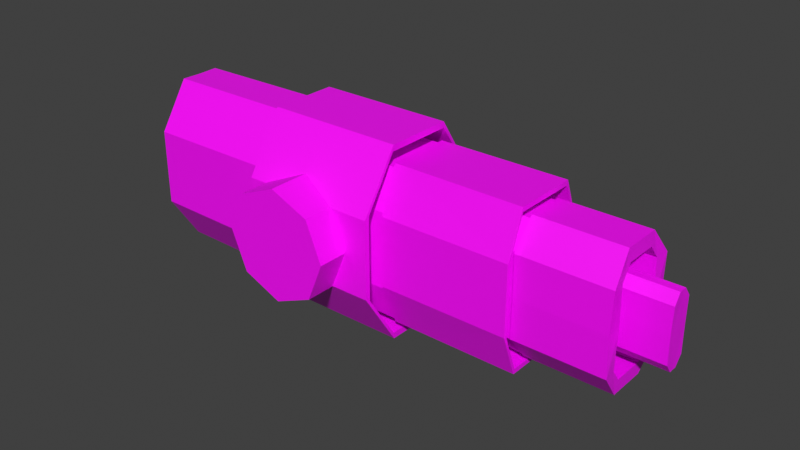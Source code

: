 # Source: warship.blend  (saved by Blender 3.0.42; exported with 4.5.12 LTS)
import bpy
from mathutils import Matrix  # noqa: F401  (used for matrix-valued properties, if any)

bpy.ops.wm.read_factory_settings(use_empty=True)
scene = bpy.context.scene
scene.name = 'Scene'

# ---- collections
col_collection = bpy.data.collections.new('Collection'); scene.collection.children.link(col_collection)

# ---- images (referenced by path relative to the original .blend; pixels are not part of the script)
import os
ASSET_DIR = os.environ.get("B2B_ASSET_DIR", "")  # directory of the original .blend (textures are referenced by path, not embedded)
HERE = os.path.dirname(os.path.abspath(__file__))  # packed textures are extracted next to this script under _unpacked/

def load_image(name, relpath, width, height, colorspace="sRGB"):
    """Load a texture the original file referenced (path relative to the .blend, or extracted next to this script)."""
    p = next((c for c in (os.path.join(HERE, relpath), os.path.join(ASSET_DIR, relpath)) if relpath and os.path.exists(c)), "")
    if p:
        img = bpy.data.images.load(p, check_existing=True)
        img.name = name
    else:  # same state as the original file: an image datablock whose file is absent (Cycles renders it pink)
        img = bpy.data.images.new(name, width, height)
        img.source = "FILE"
        img.filepath = "//" + (relpath or name)
    img.colorspace_settings.name = colorspace
    return img
img_untitled_007 = load_image('Untitled.007', '', 1024, 1024, 'sRGB')
img_untitled_004 = load_image('Untitled.004', 'oxana_base.png', 1024, 1024, 'sRGB')
img_untitled_006 = load_image('Untitled.006', 'oxana_lights.png', 1024, 1024, 'sRGB')

# ---- materials (node trees are filled in below, after node groups)
mat_material = bpy.data.materials.new('Material')
mat_material.alpha_threshold = 0.0
mat_material.use_transparent_shadow = False
mat_material.line_color = (0.0, 0.0, 0.0, 1.0)

# ---- material node trees
mat_material.use_nodes = True; mat_material.node_tree.nodes.clear()
_N = mat_material.node_tree.nodes; _L = mat_material.node_tree.links
n0 = _N.new('ShaderNodeOutputMaterial'); n0.name = 'Material Output'; n0.location = (344, 300)
n1 = _N.new('ShaderNodeTexImage'); n1.name = 'Image Texture.002'; n1.location = (-732, -145)
n1.image = img_untitled_007
n2 = _N.new('ShaderNodeBsdfPrincipled'); n2.name = 'Principled BSDF'; n2.location = (-395, 480)
n2.hide = True
n2.distribution = 'GGX'
n2.subsurface_method = 'BURLEY'
n2.inputs[3].default_value = 1.45
n2.inputs[27].default_value = (0.0, 0.0, 0.0, 1.0)
n2.inputs[28].default_value = 1.0
n3 = _N.new('ShaderNodeBsdfPrincipled'); n3.name = 'Principled BSDF.001'; n3.location = (-385, 103)
n3.hide = True
n3.distribution = 'GGX'
n3.subsurface_method = 'BURLEY'
n3.inputs[3].default_value = 1.45
n3.inputs[27].default_value = (0.0, 0.0, 0.0, 1.0)
n3.inputs[28].default_value = 1.0
n4 = _N.new('ShaderNodeMixShader'); n4.name = 'Mix Shader.001'; n4.location = (147, 145)
n4.width = 127
n5 = _N.new('ShaderNodeBsdfPrincipled'); n5.name = 'Principled BSDF.002'; n5.location = (-330, -238)
n5.hide = True
n5.distribution = 'GGX'
n5.subsurface_method = 'BURLEY'
n5.inputs[3].default_value = 1.45
n5.inputs[27].default_value = (0.0, 0.0, 0.0, 1.0)
n5.inputs[28].default_value = 1.0
n6 = _N.new('ShaderNodeMixShader'); n6.name = 'Mix Shader'; n6.location = (-67, 326)
n7 = _N.new('ShaderNodeTexImage'); n7.name = 'Image Texture'; n7.location = (-747, 525)
n7.image = img_untitled_004
n8 = _N.new('ShaderNodeTexImage'); n8.name = 'Image Texture.001'; n8.location = (-726, 156)
n8.image = img_untitled_006
_L.new(n7.outputs[0], n2.inputs[0])
_L.new(n8.outputs[0], n3.inputs[0])
_L.new(n6.outputs[0], n4.inputs[1])
_L.new(n1.outputs[1], n4.inputs[0])
_L.new(n4.outputs[0], n0.inputs[0])
_L.new(n2.outputs[0], n6.inputs[1])
_L.new(n3.outputs[0], n6.inputs[2])
_L.new(n1.outputs[0], n5.inputs[0])
_L.new(n5.outputs[0], n4.inputs[2])
_L.new(n8.outputs[1], n6.inputs[0])
n0.is_active_output = True

# ---- world
world_world = bpy.data.worlds.new('World'); scene.world = world_world
world_world.use_nodes = True; world_world.node_tree.nodes.clear()
_N = world_world.node_tree.nodes; _L = world_world.node_tree.links
n0 = _N.new('ShaderNodeOutputWorld'); n0.name = 'World Output'; n0.location = (300, 300)
n1 = _N.new('ShaderNodeBackground'); n1.name = 'Background'; n1.location = (10, 300)
n1.inputs[0].default_value = (0.05088, 0.05088, 0.05088, 1.0)
_L.new(n1.outputs[0], n0.inputs[0])
n0.is_active_output = True
world_world.color = (0.05088, 0.05088, 0.05088)
world_world.use_sun_shadow = False
world_world.sun_shadow_jitter_overblur = 0.0

# ---- meshes
me_cube = bpy.data.meshes.new('Cube')
me_cube.from_pydata([(-3.055, -0.5541, 2.236), (-3.055, 0.0, 2.236), (0.4761, 0.0, 2.466), (0.4761, -0.8795, 2.466), (-6.825, -0.5288, 2.203), (-6.81, 0.0, 2.198), (-6.413, 0.0, 1.87), (-3.055, -1.345, 0.0), (-6.825, -1.319, 0.0), (-3.055, -1.345, 1.02), (-6.825, -1.319, 0.9862), (-3.055, -0.8795, 2.466), (-3.055, 0.0, 2.466), (0.4761, -0.8265, 2.02), (0.4761, 0.0, 2.02), (-3.055, -1.841, 0.9941), (-3.055, -1.841, 0.0), (3.82, -0.8449, 2.016), (3.82, 0.0, 2.016), (0.4761, -1.841, 0.9941), (0.4761, -1.841, 0.0), (0.4761, -1.281, 0.8842), (0.4761, -1.281, 0.0), (3.824, -1.281, 0.8842), (3.824, -1.281, 0.0), (-6.812, 0.0, 2.033), (-5.423, 0.0, 1.87), (-5.423, 0.0, 0.0), (-6.824, -0.5302, 2.037), (-6.824, -1.202, 0.0), (-6.824, -1.202, 0.9557), (-6.42, -0.521, 1.873), (-6.42, -1.1, 0.0), (-6.42, -1.1, 0.8681), (-5.43, -0.5251, 0.0), (-5.43, -0.5251, 1.873), (-5.43, -1.104, 0.0), (-5.43, -1.104, 0.8681), (5.264, -0.9003, 0.8415), (5.264, -0.9003, 0.8415), (-7.186, 0.0, 1.943), (-3.441, 0.0, 1.943), (-7.186, 0.0, 0.8055), (-3.441, 0.0, 0.8055), (-7.186, -0.4133, 0.972), (-3.441, -0.4133, 0.972), (-7.186, -0.593, 1.374), (-3.441, -0.593, 1.374), (-7.186, -0.4133, 1.776), (-3.441, -0.4133, 1.776), (-7.186, 0.0, 1.817), (-7.186, 0.0, 0.9313), (-7.186, -0.3173, 1.061), (-7.186, -0.4572, 1.374), (-7.186, -0.3173, 1.687), (-7.017, 0.0, 1.729), (-7.017, 0.0, 1.019), (-7.017, -0.2506, 1.123), (-7.017, -0.363, 1.374), (-7.017, -0.2506, 1.625), (-6.722, 0.0, 1.614), (-6.722, 0.0, 1.134), (-6.722, -0.1624, 1.204), (-6.722, -0.2383, 1.374), (-6.722, -0.1624, 1.544), (-7.017, 0.0, 0.3655), (-7.203, -0.8482, 0.0), (-7.186, -0.3185, 0.3231), (-7.186, -0.4493, 0.0), (-7.186, 0.0, 0.4528), (-7.203, -0.8482, 0.0), (-3.441, -0.4082, 0.4121), (-7.186, -0.4082, 0.4121), (-3.441, -0.5762, 0.0), (-7.186, -0.5762, 0.0), (-3.441, 0.0, 0.5786), (-7.186, 0.0, 0.5786), (-7.017, -0.3612, 0.0), (-7.017, -0.2563, 0.2614), (-6.722, 0.0, 0.25), (-6.722, -0.2447, 0.0), (-6.722, -0.1739, 0.1797), (-6.722, 0.0, 0.0), (3.824, -0.838, 2.016), (3.824, 0.0, 2.016), (3.828, -1.275, 0.8842), (3.828, -1.275, 0.0), (3.825, -0.4963, 1.72), (3.825, 0.0, 1.72), (3.804, -1.041, 1.028), (3.827, -1.064, 0.0), (6.07, -0.4963, 1.72), (6.07, 0.0, 1.72), (6.142, -1.042, 1.029), (6.113, -1.064, 0.0), (6.085, -0.4161, 1.374), (6.085, 0.0, 1.374), (6.098, -0.6831, 1.023), (6.126, -0.6946, 0.0), (3.825, -0.8217, 1.895), (3.825, 0.0, 1.895), (3.829, -1.192, 0.936), (3.829, -1.192, 0.0), (3.826, -0.5321, 1.644), (3.826, 0.0, 1.644), (3.794, -0.9933, 1.058), (3.828, -1.013, 0.0), (2.681, -0.7512, 1.885), (2.681, 0.0, 1.885), (2.685, -1.121, 0.9258), (2.699, -1.107, 0.0), (2.682, -0.4617, 1.634), (2.682, 0.0, 1.634), (2.742, -0.9228, 1.048), (2.7, -0.9595, 0.0), (0.4761, -0.849, 1.928), (0.4761, 0.0, 1.928), (0.4761, -0.894, 2.307), (0.4761, 0.0, 2.307), (0.4761, -1.712, 1.056), (0.4761, -1.236, 0.9625), (0.4761, -1.712, 0.0), (0.4761, -1.236, 0.0), (-0.7078, -0.849, 1.928), (-0.7078, 0.0, 1.928), (-0.7078, -0.894, 2.307), (-0.7078, 0.0, 2.307), (-0.7078, -1.712, 1.056), (-0.7078, -1.236, 0.9625), (-0.7078, -1.712, 0.0), (-0.7078, -1.236, 0.0), (-3.055, -0.6063, 2.138), (-3.055, 0.0, 2.138), (-3.055, -0.8897, 2.338), (-3.055, -1.727, 1.057), (-3.055, -1.295, 1.079), (-3.055, -1.295, 0.0), (-3.055, -1.727, 0.0), (-3.055, 0.0, 2.338), (-1.769, -0.6063, 2.138), (-1.769, 0.0, 2.138), (-1.769, -0.8897, 2.338), (-1.769, -1.727, 1.057), (-1.769, -1.295, 1.079), (-1.769, -1.295, 0.0), (-1.769, -1.727, 0.0), (-1.769, 0.0, 2.338), (4.282, -0.4161, 1.374), (4.282, 0.0, 1.374), (4.295, -0.6831, 1.023), (4.283, -0.6946, 0.0), (4.283, -0.1107, 0.9303), (4.283, 0.0, 0.9303), (4.292, -0.2963, 0.6863), (4.284, -0.3042, 0.0), (7.042, -0.1117, 0.9323), (7.04, 0.0, 0.9303), (7.049, -0.2963, 0.6863), (7.04, -0.3042, 0.0), (7.042, 0.0, 0.0), (7.042, 0.0, 0.0), (7.043, 0.0, 0.0), (7.042, 0.0, 0.0), (-1.554, -0.9223, 1.432), (-1.554, -2.618, 1.432), (-0.5499, -0.9223, 1.005), (-0.5499, -2.618, 1.005), (-0.1339, -0.9223, 0.0), (-0.1339, -2.618, 0.0), (-0.5499, -0.9223, 0.0), (-0.5499, -2.618, 0.0), (-1.554, -0.9223, 0.0), (-1.554, -2.618, 0.0), (-2.558, -0.9223, 0.0), (-2.558, -2.618, 0.0), (-2.974, -0.9223, 0.0), (-2.974, -2.618, 0.0), (-2.558, -0.9223, 1.005), (-2.558, -2.618, 1.005), (7.042, -0.0809, 0.6754), (7.041, 0.0, 0.6713)], [(39, 38), (66, 70), (159, 160), (161, 162), (159, 161)], [(8, 10, 30, 29), (15, 11, 133, 134), (4, 5, 25, 28), (9, 10, 8, 7), (0, 9, 135, 131), (5, 4, 0, 1), (0, 4, 10, 9), (15, 16, 20, 19), (11, 15, 19, 3), (11, 12, 138, 133), (22, 21, 120, 122), (2, 3, 117, 118), (12, 11, 3, 2), (13, 21, 23, 17), (14, 13, 17, 18), (19, 20, 121, 119), (21, 22, 24, 23), (29, 30, 33, 32), (30, 28, 31, 33), (10, 4, 28, 30), (33, 31, 35, 37), (31, 6, 26, 35), (28, 25, 6, 31), (35, 34, 36, 37), (27, 34, 35, 26), (32, 33, 37, 36), (42, 43, 45, 44), (44, 45, 47, 46), (46, 47, 49, 48), (48, 49, 41, 40), (44, 46, 53, 52), (46, 48, 54, 53), (42, 44, 52, 51), (48, 40, 50, 54), (56, 57, 62, 61), (53, 54, 59, 58), (51, 52, 57, 56), (54, 50, 55, 59), (52, 53, 58, 57), (60, 61, 62, 63, 64), (59, 55, 60, 64), (57, 58, 63, 62), (58, 59, 64, 63), (72, 76, 69, 67), (74, 72, 67, 68), (72, 71, 75, 76), (74, 73, 71, 72), (68, 67, 78, 77), (67, 69, 65, 78), (79, 82, 80, 81), (78, 65, 79, 81), (77, 78, 81, 80), (17, 23, 85, 83), (23, 24, 86, 85), (18, 17, 83, 84), (85, 86, 102, 101), (87, 88, 104, 103), (89, 87, 103, 105), (87, 89, 93, 91), (89, 90, 94, 93), (88, 87, 91, 92), (91, 93, 97, 95), (93, 94, 98, 97), (92, 91, 95, 96), (101, 102, 110, 109), (103, 104, 112, 111), (105, 103, 111, 113), (90, 89, 105, 106), (83, 85, 101, 99), (84, 83, 99, 100), (107, 109, 113, 111), (109, 110, 114, 113), (108, 107, 111, 112), (106, 105, 113, 114), (99, 101, 109, 107), (100, 99, 107, 108), (119, 121, 129, 127), (120, 115, 123, 128), (118, 117, 125, 126), (13, 14, 116, 115), (3, 19, 119, 117), (21, 13, 115, 120), (127, 129, 130, 128), (125, 127, 128, 123), (126, 125, 123, 124), (115, 116, 124, 123), (122, 120, 128, 130), (117, 119, 127, 125), (132, 131, 139, 140), (135, 136, 144, 143), (137, 134, 142, 145), (1, 0, 131, 132), (16, 15, 134, 137), (9, 7, 136, 135), (143, 144, 145, 142), (140, 139, 141, 146), (139, 143, 142, 141), (134, 133, 141, 142), (133, 138, 146, 141), (131, 135, 143, 139), (95, 97, 149, 147), (97, 98, 150, 149), (96, 95, 147, 148), (147, 149, 153, 151), (149, 150, 154, 153), (148, 147, 151, 152), (151, 153, 157, 155), (153, 154, 158, 157), (152, 151, 155, 156), (155, 157, 179), (156, 155, 179, 180), (163, 164, 166, 165), (165, 166, 168, 167), (167, 168, 170, 169), (169, 170, 172, 171), (171, 172, 174, 173), (173, 174, 176, 175), (166, 164, 178, 176, 174, 172, 170, 168), (175, 176, 178, 177), (177, 178, 164, 163), (163, 165, 167, 169, 171, 173, 175, 177), (157, 158, 162, 160, 180, 179)])
_uv = me_cube.uv_layers.new(name='UVMap')
_uv.uv.foreach_set('vector', [0.9175, 0.3445, 0.8873, 0.2935, 0.8943, 0.2915, 0.9236, 0.3409, 0.3201, 0.13, 0.2316, 0.07211, 0.2393, 0.07272, 0.3163, 0.1231, 0.891, 0.2063, 0.9186, 0.1903, 0.9236, 0.1989, 0.896, 0.2149, 0.4183, 0.5223, 0.645, 0.5237, 0.6452, 0.583, 0.4185, 0.5837, 0.4183, 0.907, 0.4321, 0.8614, 0.4321, 0.8637, 0.4216, 0.8988, 0.6447, 0.4046, 0.6452, 0.4364, 0.4185, 0.4351, 0.4189, 0.4017, 0.4185, 0.4351, 0.6452, 0.4364, 0.645, 0.5237, 0.4183, 0.5223, 0.2316, 0.1778, 0.2316, 0.2376, 0.01922, 0.2376, 0.01922, 0.1778, 0.2316, 0.07211, 0.2316, 0.1778, 0.01922, 0.1778, 0.01922, 0.07211, 0.2316, 0.07211, 0.2316, 0.01922, 0.2393, 0.01922, 0.2393, 0.07272, 0.5083, 0.363, 0.514, 0.2854, 0.5185, 0.2788, 0.5123, 0.3633, 0.8507, 0.5868, 0.8082, 0.5553, 0.8132, 0.5471, 0.8563, 0.5792, 0.2316, 0.01922, 0.2316, 0.07211, 0.01922, 0.07211, 0.01922, 0.01922, 0.5453, 0.22, 0.4719, 0.2202, 0.4714, 0.01922, 0.5442, 0.01929, 0.5949, 0.22, 0.5453, 0.22, 0.5442, 0.01929, 0.5949, 0.01929, 0.8145, 0.4498, 0.8501, 0.4017, 0.8563, 0.4064, 0.8185, 0.4574, 0.4719, 0.2202, 0.4188, 0.2203, 0.4183, 0.01935, 0.4714, 0.01922, 0.196, 0.6871, 0.1319, 0.6867, 0.1388, 0.66, 0.196, 0.6596, 0.1319, 0.6867, 0.04883, 0.6651, 0.06488, 0.6401, 0.1388, 0.66, 0.8873, 0.2935, 0.891, 0.2063, 0.896, 0.2149, 0.8943, 0.2915, 0.1388, 0.66, 0.06488, 0.6401, 0.09025, 0.5916, 0.143, 0.6012, 0.06488, 0.6401, 0.03467, 0.6206, 0.0715, 0.5685, 0.09025, 0.5916, 0.04883, 0.6651, 0.01922, 0.6449, 0.03467, 0.6206, 0.06488, 0.6401, 0.09025, 0.5916, 0.183, 0.5514, 0.1945, 0.592, 0.143, 0.6012, 0.1704, 0.5236, 0.183, 0.5514, 0.09025, 0.5916, 0.0715, 0.5685, 0.196, 0.6596, 0.1388, 0.66, 0.143, 0.6012, 0.1945, 0.592, 0.7399, 0.01922, 0.7399, 0.2445, 0.7131, 0.2445, 0.7131, 0.01922, 0.7131, 0.01922, 0.7131, 0.2445, 0.6867, 0.2445, 0.6867, 0.01922, 0.6867, 0.01922, 0.6867, 0.2445, 0.6602, 0.2445, 0.6602, 0.01922, 0.6602, 0.01922, 0.6602, 0.2445, 0.6334, 0.2445, 0.6334, 0.01922, 0.9695, 0.1903, 0.9695, 0.2168, 0.962, 0.2135, 0.962, 0.1929, 0.7852, 0.9241, 0.7852, 0.9506, 0.7777, 0.9481, 0.7777, 0.9274, 0.9692, 0.3205, 0.9692, 0.3473, 0.962, 0.3439, 0.9621, 0.3233, 0.9692, 0.2553, 0.9692, 0.2821, 0.9621, 0.2792, 0.962, 0.2586, 0.8625, 0.9215, 0.863, 0.9398, 0.8456, 0.9365, 0.8423, 0.9269, 0.8654, 0.9635, 0.8468, 0.9767, 0.8417, 0.9652, 0.8558, 0.9554, 0.8754, 0.9191, 0.8754, 0.9428, 0.863, 0.9398, 0.8625, 0.9215, 0.8468, 0.9767, 0.8241, 0.9808, 0.8241, 0.9681, 0.8417, 0.9652, 0.8754, 0.9428, 0.8654, 0.9635, 0.8558, 0.9554, 0.863, 0.9398, 0.8253, 0.9478, 0.8423, 0.9269, 0.8456, 0.9365, 0.8432, 0.9449, 0.8351, 0.9485, 0.8417, 0.9652, 0.8241, 0.9681, 0.8253, 0.9478, 0.8351, 0.9485, 0.863, 0.9398, 0.8558, 0.9554, 0.8432, 0.9449, 0.8456, 0.9365, 0.8558, 0.9554, 0.8417, 0.9652, 0.8351, 0.9485, 0.8432, 0.9449, 0.9726, 0.4017, 0.9726, 0.4283, 0.9656, 0.4254, 0.9656, 0.4047, 0.9715, 0.8203, 0.9715, 0.847, 0.9645, 0.8441, 0.9645, 0.8231, 0.01922, 0.7523, 0.2445, 0.7523, 0.2445, 0.7788, 0.01922, 0.7788, 0.01922, 0.7255, 0.2445, 0.7255, 0.2445, 0.7523, 0.01922, 0.7523, 0.9536, 0.9639, 0.9322, 0.9602, 0.9364, 0.949, 0.9536, 0.9521, 0.9322, 0.9602, 0.9138, 0.9489, 0.9217, 0.94, 0.9364, 0.949, 0.9345, 0.9256, 0.948, 0.9191, 0.9536, 0.9327, 0.9427, 0.9322, 0.9364, 0.949, 0.9217, 0.94, 0.9345, 0.9256, 0.9427, 0.9322, 0.9536, 0.9521, 0.9364, 0.949, 0.9427, 0.9322, 0.9536, 0.9327, 0.8381, 0.3168, 0.8402, 0.2799, 0.8408, 0.28, 0.8388, 0.3169, 0.8402, 0.2799, 0.847, 0.2433, 0.8477, 0.2435, 0.8408, 0.28, 0.8471, 0.3494, 0.8381, 0.3168, 0.8388, 0.3169, 0.8477, 0.3493, 0.8222, 0.6703, 0.8505, 0.6253, 0.8547, 0.6279, 0.8248, 0.6756, 0.8997, 0.418, 0.9247, 0.4017, 0.9272, 0.4056, 0.9004, 0.423, 0.8948, 0.4708, 0.8997, 0.418, 0.9004, 0.423, 0.8964, 0.4677, 0.2643, 0.5249, 0.3173, 0.5236, 0.3172, 0.6643, 0.2643, 0.6599, 0.3173, 0.5236, 0.3791, 0.525, 0.3791, 0.6625, 0.3172, 0.6643, 0.2345, 0.5249, 0.2643, 0.5249, 0.2643, 0.6599, 0.2344, 0.6599, 0.9038, 0.7331, 0.8932, 0.6811, 0.9127, 0.6906, 0.9174, 0.7167, 0.8932, 0.6811, 0.92, 0.6253, 0.9398, 0.6353, 0.9127, 0.6906, 0.9304, 0.7465, 0.9038, 0.7331, 0.9174, 0.7167, 0.9398, 0.728, 0.7789, 0.07548, 0.7808, 0.01922, 0.8489, 0.02156, 0.8478, 0.07724, 0.3092, 0.7347, 0.3103, 0.7027, 0.3791, 0.7051, 0.3781, 0.7329, 0.3109, 0.7796, 0.3092, 0.7347, 0.3781, 0.7329, 0.3743, 0.7777, 0.9245, 0.525, 0.8948, 0.4708, 0.8964, 0.4677, 0.9272, 0.5235, 0.8082, 0.7419, 0.8222, 0.6703, 0.8248, 0.6756, 0.8129, 0.7363, 0.8509, 0.7687, 0.8082, 0.7419, 0.8129, 0.7363, 0.8547, 0.7626, 0.8873, 0.1282, 0.8978, 0.06725, 0.905, 0.07976, 0.9101, 0.1245, 0.8978, 0.06725, 0.926, 0.01922, 0.9337, 0.0236, 0.905, 0.07976, 0.9258, 0.1519, 0.8873, 0.1282, 0.9101, 0.1245, 0.9337, 0.139, 0.3112, 0.8432, 0.3109, 0.7796, 0.3743, 0.7777, 0.3791, 0.8406, 0.7784, 0.1373, 0.7789, 0.07548, 0.8478, 0.07724, 0.8473, 0.1391, 0.7802, 0.1867, 0.7784, 0.1373, 0.8473, 0.1391, 0.8489, 0.1842, 0.3468, 0.4197, 0.3468, 0.4832, 0.2756, 0.4832, 0.2756, 0.4197, 0.4815, 0.2255, 0.544, 0.2255, 0.544, 0.2966, 0.4815, 0.2966, 0.3468, 0.2761, 0.3468, 0.3298, 0.2756, 0.3298, 0.2756, 0.2761, 0.5453, 0.22, 0.5949, 0.22, 0.5949, 0.2255, 0.544, 0.2255, 0.8082, 0.5553, 0.8145, 0.4498, 0.8185, 0.4574, 0.8132, 0.5471, 0.514, 0.2854, 0.5453, 0.22, 0.544, 0.2255, 0.5185, 0.2788, 0.4922, 0.2442, 0.4922, 0.1808, 0.5208, 0.1808, 0.5208, 0.2386, 0.5413, 0.3193, 0.4922, 0.2442, 0.5208, 0.2386, 0.544, 0.2966, 0.5949, 0.3193, 0.5413, 0.3193, 0.544, 0.2966, 0.5949, 0.2966, 0.544, 0.2255, 0.5949, 0.2255, 0.5949, 0.2966, 0.544, 0.2966, 0.4238, 0.2255, 0.4815, 0.2255, 0.4815, 0.2966, 0.4238, 0.2966, 0.3468, 0.3298, 0.3468, 0.4197, 0.2756, 0.4197, 0.2756, 0.3298, 0.4957, 0.6221, 0.4957, 0.6585, 0.4183, 0.6585, 0.4183, 0.6221, 0.4957, 0.7345, 0.4957, 0.7994, 0.4183, 0.7994, 0.4183, 0.7345, 0.2372, 0.2761, 0.2372, 0.3396, 0.1598, 0.3396, 0.1598, 0.2761, 0.4469, 0.9409, 0.4183, 0.907, 0.4216, 0.8988, 0.4529, 0.9359, 0.3799, 0.13, 0.3201, 0.13, 0.3163, 0.1231, 0.3799, 0.1231, 0.4321, 0.8614, 0.4518, 0.8379, 0.4529, 0.8388, 0.4321, 0.8637, 0.08412, 0.4073, 0.01922, 0.4073, 0.01922, 0.3813, 0.08276, 0.3813, 0.1478, 0.4852, 0.1478, 0.4487, 0.1598, 0.4317, 0.1598, 0.4852, 0.1478, 0.4487, 0.08412, 0.4073, 0.08276, 0.3813, 0.1598, 0.4317, 0.2372, 0.3396, 0.2372, 0.4317, 0.1598, 0.4317, 0.1598, 0.3396, 0.2372, 0.4317, 0.2372, 0.4852, 0.1598, 0.4852, 0.1598, 0.4317, 0.4957, 0.6585, 0.4957, 0.7345, 0.4183, 0.7345, 0.4183, 0.6585, 0.5366, 0.7102, 0.5358, 0.6836, 0.6442, 0.6836, 0.645, 0.7102, 0.5358, 0.6836, 0.5341, 0.6221, 0.645, 0.6221, 0.6442, 0.6836, 0.5366, 0.7352, 0.5366, 0.7102, 0.645, 0.7102, 0.645, 0.7352, 0.3345, 0.8819, 0.3504, 0.9032, 0.3269, 0.9232, 0.3159, 0.9084, 0.3504, 0.9032, 0.3504, 0.9648, 0.3269, 0.9645, 0.3269, 0.9232, 0.3095, 0.8816, 0.3345, 0.8819, 0.3159, 0.9084, 0.3092, 0.9084, 0.7997, 0.2896, 0.7992, 0.3081, 0.6334, 0.3081, 0.6338, 0.2896, 0.7992, 0.3081, 0.7997, 0.3493, 0.6339, 0.3494, 0.6334, 0.3081, 0.7997, 0.283, 0.7997, 0.2896, 0.6338, 0.2896, 0.6339, 0.2829, 0.6837, 0.9356, 0.6983, 0.9246, 0.699, 0.9374, 0.6838, 0.9423, 0.6837, 0.9356, 0.699, 0.9374, 0.6992, 0.9423, 0.01922, 0.8173, 0.1212, 0.8173, 0.1212, 0.8829, 0.01922, 0.8829, 0.6837, 0.8203, 0.7856, 0.8203, 0.7856, 0.8857, 0.6837, 0.8857, 0.01922, 0.9213, 0.1212, 0.9213, 0.1212, 0.9463, 0.01922, 0.9463, 0.6361, 0.9381, 0.5341, 0.9381, 0.5341, 0.8777, 0.6361, 0.8777, 0.8241, 0.8203, 0.926, 0.8203, 0.926, 0.8807, 0.8241, 0.8807, 0.1596, 0.9211, 0.2616, 0.9211, 0.2616, 0.9461, 0.1596, 0.9461, 0.7093, 0.7568, 0.6837, 0.6964, 0.7093, 0.636, 0.7698, 0.611, 0.7698, 0.636, 0.7698, 0.6964, 0.7698, 0.7568, 0.7698, 0.7818, 0.1596, 0.8173, 0.2616, 0.8173, 0.2616, 0.8827, 0.1596, 0.8827, 0.5341, 0.7736, 0.6361, 0.7736, 0.6361, 0.8392, 0.5341, 0.8392, 0.6837, 0.4872, 0.7093, 0.4268, 0.7698, 0.4017, 0.7698, 0.4268, 0.7698, 0.4872, 0.7698, 0.5475, 0.7698, 0.5726, 0.7093, 0.5475, 0.6983, 0.9246, 0.7393, 0.9241, 0.7393, 0.9423, 0.7393, 0.943, 0.6992, 0.9423, 0.699, 0.9374])
me_cube.materials.append(mat_material)
me_cube.use_remesh_preserve_volume = False
me_cube.use_remesh_preserve_attributes = False
me_cube.use_mirror_vertex_groups = False
me_cube.update()

# ---- objects
ob_main = bpy.data.objects.new('main', me_cube)

# ---- transforms, parenting, visibility, modifiers, constraints
ob_main.location = (0.4036, 0.0, 0.0)
ob_main.scale = (0.232, 0.232, 0.232)
ob_main.lock_rotations_4d = False
ob_main.empty_display_type = 'ARROWS'
ob_main.lineart.crease_threshold = 0.0
_m = ob_main.modifiers.new('Mirror', 'MIRROR')
_m.use_axis = (False, True, True)
_m.use_clip = True
_m.use_mirror_vertex_groups = False

# ---- collection membership
col_collection.objects.link(ob_main)

# ---- scene / render settings (as saved in the file)
scene.frame_start = 1; scene.frame_end = 250; scene.frame_set(1)
scene.render.engine = 'BLENDER_EEVEE_NEXT'
scene.cycles.use_denoising = False
scene.cycles.samples = 128
scene.cycles.sampling_pattern = 'TABULATED_SOBOL'
scene.cycles.use_adaptive_sampling = False
scene.cycles.use_light_tree = False
scene.view_settings.view_transform = 'Standard'
bpy.context.view_layer.update()

# ---- added for rendering (the .blend has no active camera and no usable light): camera, sun
cam_auto = bpy.data.cameras.new('AutoCamera')
cam_auto.lens = 50.0
cam_auto.sensor_width = 36.0
cam_auto.clip_end = 1000.0
ob_auto_camera = bpy.data.objects.new('AutoCamera', cam_auto)
scene.collection.objects.link(ob_auto_camera)
ob_auto_camera.location = (3.8124, -4.11193, 2.74129)
ob_auto_camera.rotation_euler = (1.09748, -7.21219e-08, 0.694738)
scene.camera = ob_auto_camera
light_auto_sun = bpy.data.lights.new('AutoSun', 'SUN')
light_auto_sun.energy = 3.0
light_auto_sun.angle = 0.0523599
ob_auto_sun = bpy.data.objects.new('AutoSun', light_auto_sun)
scene.collection.objects.link(ob_auto_sun)
ob_auto_sun.rotation_euler = (0.872665, 0.174533, 0.523599)
bpy.context.view_layer.update()
